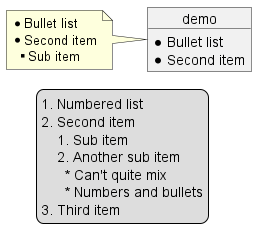

The diagram above was rendered by PlantUML. Its source (embedded in the PNG):
@startuml
object demo {
  * Bullet list
  * Second item
}
note left
  * Bullet list
  * Second item
  ** Sub item
end note

legend
  # Numbered list
  # Second item
  ## Sub item
  ## Another sub item
        * Can't quite mix 
        * Numbers and bullets
  # Third item
end legend
@enduml